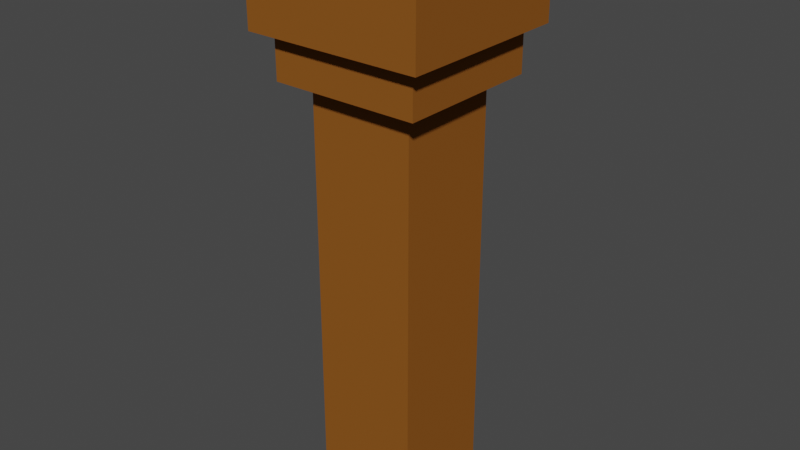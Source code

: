 # Source: torch.blend  (saved by Blender 2.92.15; exported with 4.5.12 LTS)
import bpy
from mathutils import Matrix  # noqa: F401  (used for matrix-valued properties, if any)

bpy.ops.wm.read_factory_settings(use_empty=True)
scene = bpy.context.scene
scene.name = 'Scene'

# ---- collections
col_collection = bpy.data.collections.new('Collection'); scene.collection.children.link(col_collection)

# ---- materials (node trees are filled in below, after node groups)
mat_light = bpy.data.materials.new('light')
mat_light.use_transparent_shadow = False
mat_light.diffuse_color = (0.8, 0.07514, 0.0, 1.0)
mat_light.roughness = 0.5
mat_light.specular_intensity = 0.0
mat_material_003 = bpy.data.materials.new('Material.003')
mat_material_003.use_transparent_shadow = False
mat_material_003.diffuse_color = (0.8, 0.643, 0.0, 1.0)
mat_stick_001 = bpy.data.materials.new('stick.001')
mat_stick_001.use_transparent_shadow = False
mat_stick_001.diffuse_color = (0.2582, 0.09084, 0.01521, 1.0)
mat_stick_001.specular_intensity = 0.0

# ---- material node trees

# ---- world
world_world = bpy.data.worlds.new('World'); scene.world = world_world
world_world.use_nodes = True; world_world.node_tree.nodes.clear()
_N = world_world.node_tree.nodes; _L = world_world.node_tree.links
n0 = _N.new('ShaderNodeOutputWorld'); n0.name = 'World Output'; n0.location = (300, 300)
n1 = _N.new('ShaderNodeBackground'); n1.name = 'Background'; n1.location = (10, 300)
n1.inputs[0].default_value = (0.05088, 0.05088, 0.05088, 1.0)
_L.new(n1.outputs[0], n0.inputs[0])
n0.is_active_output = True
world_world.color = (0.05088, 0.05088, 0.05088)
world_world.use_sun_shadow = False
world_world.sun_shadow_jitter_overblur = 0.0

# ---- meshes
me_cube_002 = bpy.data.meshes.new('Cube.002')
me_cube_002.from_pydata([(0.1499, 0.15, 0.4896), (0.1499, 0.15, -0.7104), (0.1499, -0.15, 0.4896), (0.1499, -0.15, -0.7104), (-0.1501, 0.15, 0.4896), (-0.1501, 0.15, -0.7104), (-0.1501, -0.15, 0.4896), (-0.1501, -0.15, -0.7104), (0.2099, 0.21, 0.6399), (0.2099, 0.21, 0.4959), (0.2099, -0.21, 0.6399), (0.2099, -0.21, 0.4959), (-0.2101, 0.21, 0.6399), (-0.2101, 0.21, 0.4959), (-0.2101, -0.21, 0.6399), (-0.2101, -0.21, 0.4959), (0.1469, 0.1445, 0.9042), (0.1469, 0.1445, 0.7842), (0.1469, -0.1435, 0.9042), (0.1469, -0.1435, 0.7842), (-0.1411, 0.1445, 0.9042), (-0.1411, 0.1445, 0.7842), (-0.1411, -0.1435, 0.9042), (-0.1411, -0.1435, 0.7842), (0.2523, 0.2503, 0.8028), (0.2523, 0.2503, 0.6228), (0.2523, -0.2537, 0.8028), (0.2523, -0.2537, 0.6228), (-0.2517, 0.2503, 0.8028), (-0.2517, 0.2503, 0.6228), (-0.2517, -0.2537, 0.8028), (-0.2517, -0.2537, 0.6228)], [], [(0, 4, 6, 2), (3, 2, 6, 7), (7, 6, 4, 5), (5, 1, 3, 7), (1, 0, 2, 3), (5, 4, 0, 1), (8, 12, 14, 10), (11, 10, 14, 15), (15, 14, 12, 13), (13, 9, 11, 15), (9, 8, 10, 11), (13, 12, 8, 9), (16, 20, 22, 18), (19, 18, 22, 23), (23, 22, 20, 21), (21, 17, 19, 23), (17, 16, 18, 19), (21, 20, 16, 17), (24, 28, 30, 26), (27, 26, 30, 31), (31, 30, 28, 29), (29, 25, 27, 31), (25, 24, 26, 27), (29, 28, 24, 25)])
me_cube_002.polygons.foreach_set('material_index', [2, 2, 2, 2, 2, 2, 2, 2, 2, 2, 2, 2, 0, 0, 0, 0, 0, 0, 2, 2, 2, 2, 2, 2])
_uv = me_cube_002.uv_layers.new(name='UVMap')
_uv.uv.foreach_set('vector', [0.625, 0.5, 0.875, 0.5, 0.875, 0.75, 0.625, 0.75, 0.375, 0.75, 0.625, 0.75, 0.625, 1.0, 0.375, 1.0, 0.375, 0.0, 0.625, 0.0, 0.625, 0.25, 0.375, 0.25, 0.125, 0.5, 0.375, 0.5, 0.375, 0.75, 0.125, 0.75, 0.375, 0.5, 0.625, 0.5, 0.625, 0.75, 0.375, 0.75, 0.375, 0.25, 0.625, 0.25, 0.625, 0.5, 0.375, 0.5, 0.625, 0.5, 0.875, 0.5, 0.875, 0.75, 0.625, 0.75, 0.375, 0.75, 0.625, 0.75, 0.625, 1.0, 0.375, 1.0, 0.375, 0.0, 0.625, 0.0, 0.625, 0.25, 0.375, 0.25, 0.125, 0.5, 0.375, 0.5, 0.375, 0.75, 0.125, 0.75, 0.375, 0.5, 0.625, 0.5, 0.625, 0.75, 0.375, 0.75, 0.375, 0.25, 0.625, 0.25, 0.625, 0.5, 0.375, 0.5, 0.625, 0.5, 0.875, 0.5, 0.875, 0.75, 0.625, 0.75, 0.375, 0.75, 0.625, 0.75, 0.625, 1.0, 0.375, 1.0, 0.375, 0.0, 0.625, 0.0, 0.625, 0.25, 0.375, 0.25, 0.125, 0.5, 0.375, 0.5, 0.375, 0.75, 0.125, 0.75, 0.375, 0.5, 0.625, 0.5, 0.625, 0.75, 0.375, 0.75, 0.375, 0.25, 0.625, 0.25, 0.625, 0.5, 0.375, 0.5, 0.625, 0.5, 0.875, 0.5, 0.875, 0.75, 0.625, 0.75, 0.375, 0.75, 0.625, 0.75, 0.625, 1.0, 0.375, 1.0, 0.375, 0.0, 0.625, 0.0, 0.625, 0.25, 0.375, 0.25, 0.125, 0.5, 0.375, 0.5, 0.375, 0.75, 0.125, 0.75, 0.375, 0.5, 0.625, 0.5, 0.625, 0.75, 0.375, 0.75, 0.375, 0.25, 0.625, 0.25, 0.625, 0.5, 0.375, 0.5])
me_cube_002.materials.append(mat_light)
me_cube_002.materials.append(mat_material_003)
me_cube_002.materials.append(mat_stick_001)
me_cube_002.materials.append(None)
me_cube_002.use_remesh_preserve_volume = False
me_cube_002.use_remesh_preserve_attributes = False
me_cube_002.use_mirror_vertex_groups = False
me_cube_002.update()

# ---- objects
ob_cube_002 = bpy.data.objects.new('Cube.002', me_cube_002)

# ---- transforms, parenting, visibility, modifiers, constraints
ob_cube_002.location = (0.0002151, 3.786e-05, 0.368)
ob_cube_002.lock_rotations_4d = False
ob_cube_002.empty_display_type = 'ARROWS'
ob_cube_002.lineart.crease_threshold = 0.0

# ---- collection membership
col_collection.objects.link(ob_cube_002)

# ---- scene / render settings (as saved in the file)
scene.frame_start = 1; scene.frame_end = 250; scene.frame_set(1)
scene.render.engine = 'BLENDER_EEVEE_NEXT'
scene.cycles.use_denoising = False
scene.cycles.samples = 128
scene.cycles.sampling_pattern = 'TABULATED_SOBOL'
scene.cycles.use_adaptive_sampling = False
scene.cycles.use_light_tree = False
scene.view_settings.view_transform = 'Filmic'
bpy.context.view_layer.update()

# ---- added for rendering (the .blend has no active camera and no usable light): camera, sun
cam_auto = bpy.data.cameras.new('AutoCamera')
cam_auto.lens = 50.0
cam_auto.sensor_width = 36.0
cam_auto.clip_end = 1000.0
ob_auto_camera = bpy.data.objects.new('AutoCamera', cam_auto)
scene.collection.objects.link(ob_auto_camera)
ob_auto_camera.location = (1.63351, -1.96122, 1.77135)
ob_auto_camera.rotation_euler = (1.09748, -7.21219e-08, 0.694738)
scene.camera = ob_auto_camera
light_auto_sun = bpy.data.lights.new('AutoSun', 'SUN')
light_auto_sun.energy = 3.0
light_auto_sun.angle = 0.0523599
ob_auto_sun = bpy.data.objects.new('AutoSun', light_auto_sun)
scene.collection.objects.link(ob_auto_sun)
ob_auto_sun.rotation_euler = (0.872665, 0.174533, 0.523599)
bpy.context.view_layer.update()
